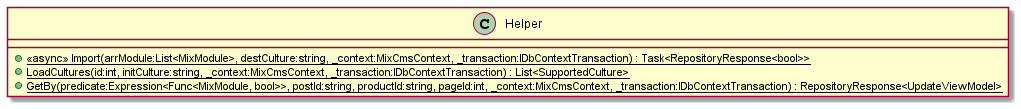

The diagram above was rendered by PlantUML. Its source (embedded in the PNG):
@startuml
class Helper {
    + {static} <<async>> Import(arrModule:List<MixModule>, destCulture:string, _context:MixCmsContext, _transaction:IDbContextTransaction) : Task<RepositoryResponse<bool>>
    + {static} LoadCultures(id:int, initCulture:string, _context:MixCmsContext, _transaction:IDbContextTransaction) : List<SupportedCulture>
    + {static} GetBy(predicate:Expression<Func<MixModule, bool>>, postId:string, productId:string, pageId:int, _context:MixCmsContext, _transaction:IDbContextTransaction) : RepositoryResponse<UpdateViewModel>
}
@enduml